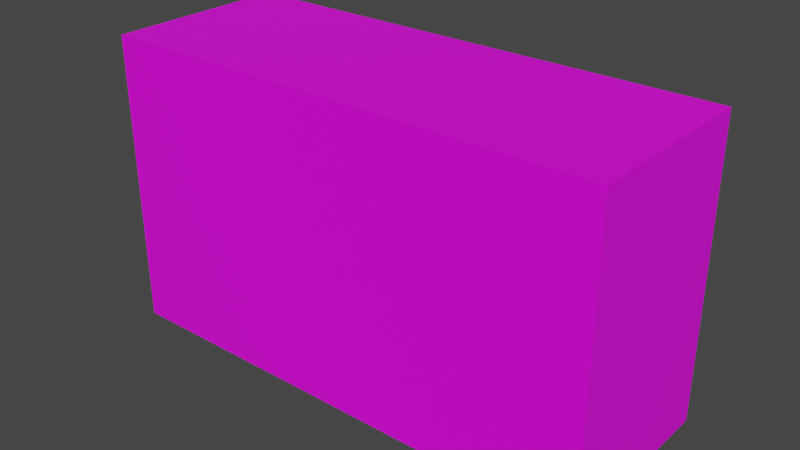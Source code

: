 # Source: Brick_.blend  (saved by Blender 3.6.11; exported with 4.5.12 LTS)
import bpy
from mathutils import Matrix  # noqa: F401  (used for matrix-valued properties, if any)

bpy.ops.wm.read_factory_settings(use_empty=True)
scene = bpy.context.scene
scene.name = 'Scene'

# ---- collections
col_collection = bpy.data.collections.new('Collection'); scene.collection.children.link(col_collection)

# ---- images (referenced by path relative to the original .blend; pixels are not part of the script)
import os
ASSET_DIR = os.environ.get("B2B_ASSET_DIR", "")  # directory of the original .blend (textures are referenced by path, not embedded)
HERE = os.path.dirname(os.path.abspath(__file__))  # packed textures are extracted next to this script under _unpacked/

def load_image(name, relpath, width, height, colorspace="sRGB"):
    """Load a texture the original file referenced (path relative to the .blend, or extracted next to this script)."""
    p = next((c for c in (os.path.join(HERE, relpath), os.path.join(ASSET_DIR, relpath)) if relpath and os.path.exists(c)), "")
    if p:
        img = bpy.data.images.load(p, check_existing=True)
        img.name = name
    else:  # same state as the original file: an image datablock whose file is absent (Cycles renders it pink)
        img = bpy.data.images.new(name, width, height)
        img.source = "FILE"
        img.filepath = "//" + (relpath or name)
    img.colorspace_settings.name = colorspace
    return img
img_wall_texture_png = load_image('Wall texture.png', 'Wall texture.png', 1024, 1024, 'sRGB')

# ---- materials (node trees are filled in below, after node groups)
mat_material_005 = bpy.data.materials.new('Material.005')
mat_material_005.use_transparent_shadow = False

# ---- material node trees
mat_material_005.use_nodes = True; mat_material_005.node_tree.nodes.clear()
_N = mat_material_005.node_tree.nodes; _L = mat_material_005.node_tree.links
n0 = _N.new('ShaderNodeBsdfPrincipled'); n0.name = 'Principled BSDF'; n0.location = (10, 300)
n0.distribution = 'GGX'
n0.subsurface_method = 'RANDOM_WALK_SKIN'
n0.inputs[3].default_value = 1.45
n0.inputs[27].default_value = (0.0, 0.0, 0.0, 1.0)
n0.inputs[28].default_value = 1.0
n1 = _N.new('ShaderNodeOutputMaterial'); n1.name = 'Material Output'; n1.location = (300, 300)
n2 = _N.new('ShaderNodeTexImage'); n2.name = 'Image Texture'; n2.location = (-280, 280)
n2.image = img_wall_texture_png
_L.new(n0.outputs[0], n1.inputs[0])
_L.new(n2.outputs[0], n0.inputs[0])
n1.is_active_output = True

# ---- world
world_world = bpy.data.worlds.new('World'); scene.world = world_world
world_world.use_nodes = True; world_world.node_tree.nodes.clear()
_N = world_world.node_tree.nodes; _L = world_world.node_tree.links
n0 = _N.new('ShaderNodeOutputWorld'); n0.name = 'World Output'; n0.location = (300, 300)
n1 = _N.new('ShaderNodeBackground'); n1.name = 'Background'; n1.location = (10, 300)
n1.inputs[0].default_value = (0.05088, 0.05088, 0.05088, 1.0)
_L.new(n1.outputs[0], n0.inputs[0])
n0.is_active_output = True
world_world.color = (0.05088, 0.05088, 0.05088)
world_world.use_sun_shadow = False
world_world.sun_shadow_jitter_overblur = 0.0

# ---- meshes
me_cube_001 = bpy.data.meshes.new('Cube.001')
me_cube_001.from_pydata([(-1.0, -1.0, -1.0), (-1.0, -1.0, 1.0), (-1.0, 1.0, -1.0), (-1.0, 1.0, 1.0), (1.0, -1.0, -1.0), (1.0, -1.0, 1.0), (1.0, 1.0, -1.0), (1.0, 1.0, 1.0)], [], [(0, 1, 3, 2), (2, 3, 7, 6), (6, 7, 5, 4), (4, 5, 1, 0), (2, 6, 4, 0), (7, 3, 1, 5)])
_uv = me_cube_001.uv_layers.new(name='UVMap')
_uv.uv.foreach_set('vector', [0.3898, 0.4649, 0.4903, 0.4649, 0.4903, 0.5653, 0.3898, 0.5653, 0.3898, 0.5653, 0.4903, 0.5653, 0.4903, 0.6658, 0.3898, 0.6658, 0.3898, 0.6658, 0.4903, 0.6658, 0.4903, 0.7662, 0.3898, 0.7662, 0.3898, 0.7662, 0.4903, 0.7662, 0.4903, 0.8667, 0.3898, 0.8667, 0.2894, 0.6658, 0.3898, 0.6658, 0.3898, 0.7662, 0.2894, 0.7662, 0.4903, 0.6658, 0.5907, 0.6658, 0.5907, 0.7662, 0.4903, 0.7662])
me_cube_001.materials.append(mat_material_005)
me_cube_001.update()

# ---- objects
ob_cube = bpy.data.objects.new('Cube', me_cube_001)

# ---- transforms, parenting, visibility, modifiers, constraints
ob_cube.location = (0.0, 0.0, 0.0)
ob_cube.rotation_euler = (1.571, -1.571, 0.0)
ob_cube.scale = (0.3396, 0.5805, 0.2118)

# ---- collection membership
col_collection.objects.link(ob_cube)

# ---- scene / render settings (as saved in the file)
scene.frame_start = 1; scene.frame_end = 250; scene.frame_set(1)
scene.render.engine = 'BLENDER_EEVEE_NEXT'
scene.cycles.sampling_pattern = 'TABULATED_SOBOL'
scene.view_settings.view_transform = 'Filmic'
bpy.context.view_layer.update()

# ---- added for rendering (the .blend has no active camera and no usable light): camera, sun
cam_auto = bpy.data.cameras.new('AutoCamera')
cam_auto.lens = 50.0
cam_auto.sensor_width = 36.0
cam_auto.clip_end = 1000.0
ob_auto_camera = bpy.data.objects.new('AutoCamera', cam_auto)
scene.collection.objects.link(ob_auto_camera)
ob_auto_camera.location = (1.30472, -1.56567, 1.04378)
ob_auto_camera.rotation_euler = (1.09748, -7.21219e-08, 0.694738)
scene.camera = ob_auto_camera
light_auto_sun = bpy.data.lights.new('AutoSun', 'SUN')
light_auto_sun.energy = 3.0
light_auto_sun.angle = 0.0523599
ob_auto_sun = bpy.data.objects.new('AutoSun', light_auto_sun)
scene.collection.objects.link(ob_auto_sun)
ob_auto_sun.rotation_euler = (0.872665, 0.174533, 0.523599)
bpy.context.view_layer.update()
